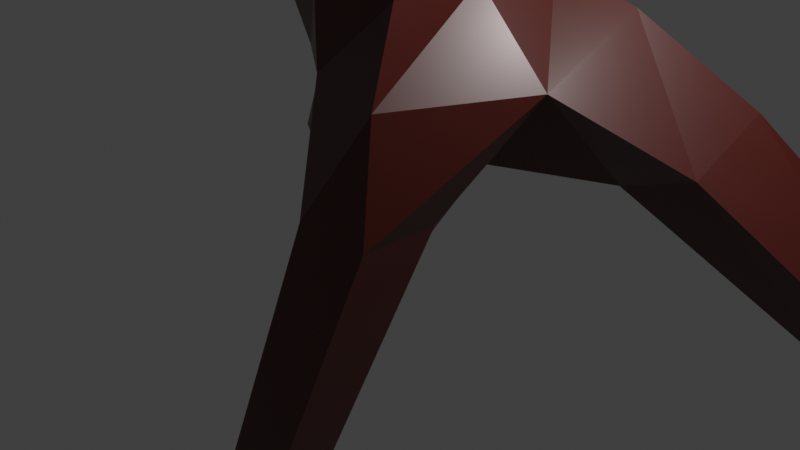 # Source: tree.blend  (saved by Blender 3.0.42; exported with 4.5.12 LTS)
import bpy
from mathutils import Matrix  # noqa: F401  (used for matrix-valued properties, if any)

bpy.ops.wm.read_factory_settings(use_empty=True)
scene = bpy.context.scene
scene.name = 'Scene'

# ---- collections
col_collection = bpy.data.collections.new('Collection'); scene.collection.children.link(col_collection)

# ---- materials (node trees are filled in below, after node groups)
mat_bark = bpy.data.materials.new('Bark')
mat_bark.alpha_threshold = 0.0
mat_bark.use_transparent_shadow = False
mat_bark.line_color = (0.0, 0.0, 0.0, 1.0)
mat_leaf = bpy.data.materials.new('Leaf')
mat_leaf.use_transparent_shadow = False

# ---- material node trees
mat_bark.use_nodes = True; mat_bark.node_tree.nodes.clear()
_N = mat_bark.node_tree.nodes; _L = mat_bark.node_tree.links
n0 = _N.new('ShaderNodeOutputMaterial'); n0.name = 'Material Output'; n0.location = (300, 300)
n1 = _N.new('ShaderNodeBsdfPrincipled'); n1.name = 'Principled BSDF'; n1.location = (10, 300)
n1.distribution = 'GGX'
n1.subsurface_method = 'RANDOM_WALK_SKIN'
n1.inputs[0].default_value = (0.06377, 0.007061, 0.003966, 1.0)
n1.inputs[2].default_value = 0.4
n1.inputs[3].default_value = 1.45
n1.inputs[27].default_value = (0.0, 0.0, 0.0, 1.0)
n1.inputs[28].default_value = 1.0
_L.new(n1.outputs[0], n0.inputs[0])
n0.is_active_output = True
mat_leaf.use_nodes = True; mat_leaf.node_tree.nodes.clear()
_N = mat_leaf.node_tree.nodes; _L = mat_leaf.node_tree.links
n0 = _N.new('ShaderNodeBsdfPrincipled'); n0.name = 'Principled BSDF'; n0.location = (10, 300)
n0.distribution = 'GGX'
n0.subsurface_method = 'RANDOM_WALK_SKIN'
n0.inputs[0].default_value = (0.01381, 0.1739, 0.008299, 1.0)
n0.inputs[3].default_value = 1.45
n0.inputs[27].default_value = (0.0, 0.0, 0.0, 1.0)
n0.inputs[28].default_value = 1.0
n1 = _N.new('ShaderNodeOutputMaterial'); n1.name = 'Material Output'; n1.location = (300, 300)
_L.new(n0.outputs[0], n1.inputs[0])
n1.is_active_output = True

# ---- world
world_world = bpy.data.worlds.new('World'); scene.world = world_world
world_world.use_nodes = True; world_world.node_tree.nodes.clear()
_N = world_world.node_tree.nodes; _L = world_world.node_tree.links
n0 = _N.new('ShaderNodeOutputWorld'); n0.name = 'World Output'; n0.location = (300, 300)
n1 = _N.new('ShaderNodeBackground'); n1.name = 'Background'; n1.location = (10, 300)
n1.inputs[0].default_value = (0.05088, 0.05088, 0.05088, 1.0)
_L.new(n1.outputs[0], n0.inputs[0])
n0.is_active_output = True
world_world.color = (0.05088, 0.05088, 0.05088)
world_world.use_sun_shadow = False
world_world.sun_shadow_jitter_overblur = 0.0

# ---- cameras
cam_camera = bpy.data.cameras.new('Camera')
cam_camera.clip_end = 100.0
cam_camera.ortho_scale = 7.314

# ---- lights
light_light = bpy.data.lights.new('Light', 'POINT')
light_light.transmission_factor = 0.0
light_light.energy = 1000.0
light_light.shadow_soft_size = 0.1
light_light.shadow_maximum_resolution = 0.006
light_light.use_absolute_resolution = True

# ---- meshes
me_cube = bpy.data.meshes.new('Cube')
me_cube.from_pydata([(0.9892, 0.6686, 4.796), (1.0, 1.0, 2.618), (0.9597, -0.6783, 4.618), (1.0, -1.0, 2.618), (-0.7006, 0.6962, 4.782), (-1.0, 1.0, 2.618), (-0.8832, -0.7006, 4.754), (-0.7735, -0.7657, 2.618), (-1.438, 1.8, 1.778), (-0.7163, -0.4903, 1.778), (1.708, 1.313, 2.275), (1.102, -1.342, 1.778), (0.0, 1.0, 2.618), (0.0, -1.0, 4.618), (0.0, -1.0, 2.618), (0.0, 1.0, 4.618), (0.404, 0.8934, 1.718), (0.0, -1.0, 1.778), (-1.0, 0.0, 2.618), (1.0, 0.0, 4.618), (-1.029, 0.2641, 4.673), (1.0, 0.0, 2.618), (-1.422, 0.323, 1.59), (1.764, 0.05285, 1.778), (-0.5938, -0.4183, 1.014), (0.1631, -1.194, 9.418), (0.3846, -1.565, 0.6243), (1.228, -1.565, 0.6243), (0.3846, -0.7218, 0.6243), (1.228, -0.7218, 0.6243), (-0.2006, -2.176, -2.247), (0.4521, -2.176, -2.247), (-0.2006, -1.524, -2.247), (0.4521, -1.524, -2.247), (2.752, 0.9398, 1.014), (2.752, 1.855, 1.417), (1.846, 2.025, 1.031), (1.846, 1.11, 0.628), (4.84, 2.1, -0.9956), (4.84, 3.1, -0.9956), (3.84, 3.1, -0.9956), (3.84, 2.1, -0.9956), (-0.3744, 1.715, 0.3536), (-1.801, 1.715, 0.4395), (-1.801, 0.2886, 0.4395), (-0.3744, 0.2886, -0.6506), (-1.036, 1.884, -0.7953), (-2.036, 1.884, -0.7351), (-2.036, 0.8844, -0.7351), (-1.036, 0.8844, -1.499), (0.822, 0.1088, 0.8539), (0.1053, -1.125, 6.968), (-0.7779, -0.8261, 7.105), (1.14, -0.1038, 6.968), (0.9849, -1.373, 6.946), (-0.9241, 0.1386, 7.023), (-0.8949, 0.9527, 6.848), (0.1358, 0.902, 6.968), (0.9505, 0.6492, 7.421), (-0.02354, 0.09315, 7.935), (-0.7201, -0.8949, 9.554), (1.163, -0.1943, 9.418), (1.123, -0.8726, 9.418), (-0.8663, 0.06981, 9.473), (-0.5376, 0.5019, 9.582), (0.1631, 0.8057, 9.418), (1.152, 0.4743, 9.596), (0.1631, -0.1943, 9.418), (5.09, -3.577, 10.7), (-1.748, -5.214, 11.14), (-5.448, 0.09315, 11.22), (-1.68, 5.191, 11.25), (4.364, 3.281, 11.22), (1.948, -5.61, 16.88), (-5.051, -3.553, 17.01), (-4.297, 3.12, 16.56), (1.729, 5.74, 16.91), (4.885, -0.08636, 16.27), (-0.1278, -0.1574, 18.44), (-0.9971, -2.903, 8.83), (2.525, -1.759, 8.83), (1.645, -4.985, 10.6), (5.317, 0.08808, 10.63), (2.525, 1.945, 8.83), (-3.174, 0.09315, 8.83), (-4.148, -2.903, 10.78), (-0.9971, 3.089, 8.83), (-4.148, 3.089, 10.78), (1.552, 4.941, 10.78), (6.488, -2.011, 13.9), (5.955, 2.028, 13.92), (0.04022, -7.195, 13.87), (4.333, -5.784, 13.89), (-6.581, -2.06, 13.87), (-4.007, -5.423, 13.88), (-3.546, 4.941, 13.93), (-6.126, 2.087, 13.91), (3.499, 4.941, 13.93), (-0.02354, 6.324, 13.93), (5.167, -3.615, 17.78), (-1.916, -5.782, 17.74), (-6.301, 0.08249, 17.81), (-1.348, 4.007, 16.51), (3.808, 2.841, 16.83), (0.9499, -2.943, 18.82), (2.195, -0.2153, 17.04), (-2.79, -1.928, 19.51), (-2.681, 2.022, 19.2), (0.9027, 2.462, 17.96)], [], [(20, 6, 52, 55), (14, 13, 6, 7), (18, 20, 4, 5), (12, 1, 10, 16), (21, 19, 2, 3), (12, 15, 0, 1), (23, 11, 27, 29), (14, 7, 9, 17), (18, 5, 8, 22), (21, 3, 11, 23), (3, 14, 17, 11), (22, 24, 17, 9), (5, 4, 15, 12), (5, 12, 16, 8), (3, 2, 13, 14), (2, 19, 53, 54), (4, 20, 55, 56), (24, 22, 44, 45), (1, 21, 23, 10), (7, 18, 22, 9), (10, 23, 34, 35), (1, 0, 19, 21), (7, 6, 20, 18), (19, 0, 58, 53), (29, 27, 31, 33), (24, 23, 29, 28), (17, 24, 28, 26), (11, 17, 26, 27), (32, 33, 31, 30), (27, 26, 30, 31), (28, 29, 33, 32), (26, 28, 32, 30), (34, 37, 41, 38), (16, 10, 35, 36), (23, 50, 37, 34), (24, 16, 50), (40, 39, 38, 41), (36, 35, 39, 40), (37, 36, 40, 41), (35, 34, 38, 39), (45, 44, 48, 49), (8, 16, 42, 43), (16, 24, 45, 42), (22, 8, 43, 44), (47, 46, 49, 48), (44, 43, 47, 48), (42, 45, 49, 46), (43, 42, 46, 47), (53, 58, 66, 61), (50, 23, 24), (50, 16, 36, 37), (52, 51, 25, 60), (56, 55, 63, 64), (51, 54, 62, 25), (15, 4, 56, 57), (13, 2, 54, 51), (0, 15, 57, 58), (6, 13, 51, 52), (67, 63, 60, 25), (61, 67, 25, 62), (66, 65, 67, 61), (65, 64, 63, 67), (57, 56, 64, 65), (58, 57, 65, 66), (54, 53, 61, 62), (55, 52, 60, 63), (59, 80, 79), (68, 80, 82), (59, 79, 84), (59, 84, 86), (59, 86, 83), (68, 82, 89), (69, 81, 91), (70, 85, 93), (71, 87, 95), (72, 88, 97), (68, 89, 92), (69, 91, 94), (70, 93, 96), (71, 95, 98), (72, 97, 90), (73, 99, 104), (74, 100, 106), (75, 101, 107), (76, 102, 108), (77, 103, 105), (105, 108, 78), (105, 103, 108), (103, 76, 108), (108, 107, 78), (108, 102, 107), (102, 75, 107), (107, 106, 78), (107, 101, 106), (101, 74, 106), (106, 104, 78), (106, 100, 104), (100, 73, 104), (104, 105, 78), (104, 99, 105), (99, 77, 105), (90, 103, 77), (90, 97, 103), (97, 76, 103), (98, 102, 76), (98, 95, 102), (95, 75, 102), (96, 101, 75), (96, 93, 101), (93, 74, 101), (94, 100, 74), (94, 91, 100), (91, 73, 100), (92, 99, 73), (92, 89, 99), (89, 77, 99), (97, 98, 76), (97, 88, 98), (88, 71, 98), (95, 96, 75), (95, 87, 96), (87, 70, 96), (93, 94, 74), (93, 85, 94), (85, 69, 94), (91, 92, 73), (91, 81, 92), (81, 68, 92), (89, 90, 77), (89, 82, 90), (82, 72, 90), (83, 88, 72), (83, 86, 88), (86, 71, 88), (86, 87, 71), (86, 84, 87), (84, 70, 87), (84, 85, 70), (84, 79, 85), (79, 69, 85), (82, 83, 72), (82, 80, 83), (80, 59, 83), (79, 81, 69), (79, 80, 81), (80, 68, 81)])
me_cube.polygons.foreach_set('material_index', [0, 0, 0, 0, 0, 0, 0, 0, 0, 0, 0, 0, 0, 0, 0, 0, 0, 0, 0, 0, 0, 0, 0, 0, 0, 0, 0, 0, 0, 0, 0, 0, 0, 0, 0, 0, 0, 0, 0, 0, 0, 0, 0, 0, 0, 0, 0, 0, 0, 0, 0, 0, 0, 0, 0, 0, 0, 0, 1, 1, 1, 1, 0, 0, 0, 0, 1, 1, 1, 1, 1, 1, 1, 1, 1, 1, 1, 1, 1, 1, 1, 1, 1, 1, 1, 1, 1, 1, 1, 1, 1, 1, 1, 1, 1, 1, 1, 1, 1, 1, 1, 1, 1, 1, 1, 1, 1, 1, 1, 1, 1, 1, 1, 1, 1, 1, 1, 1, 1, 1, 1, 1, 1, 1, 1, 1, 1, 1, 1, 1, 1, 1, 1, 1, 1, 1, 1, 1, 1, 1, 1, 1, 1, 1, 1, 1])
_uv = me_cube.uv_layers.new(name='UVMap')
_uv.uv.foreach_set('vector', [0.625, 0.125, 0.625, 0.0, 0.625, 0.0, 0.625, 0.125, 0.375, 0.875, 0.625, 0.875, 0.625, 1.0, 0.375, 1.0, 0.375, 0.125, 0.625, 0.125, 0.625, 0.25, 0.375, 0.25, 0.375, 0.375, 0.375, 0.5, 0.375, 0.5, 0.375, 0.375, 0.375, 0.625, 0.625, 0.625, 0.625, 0.75, 0.375, 0.75, 0.375, 0.375, 0.625, 0.375, 0.625, 0.5, 0.375, 0.5, 0.375, 0.625, 0.375, 0.75, 0.375, 0.75, 0.375, 0.625, 0.375, 0.875, 0.375, 1.0, 0.375, 1.0, 0.375, 0.875, 0.375, 0.125, 0.375, 0.25, 0.375, 0.25, 0.375, 0.125, 0.375, 0.625, 0.375, 0.75, 0.375, 0.75, 0.375, 0.625, 0.375, 0.75, 0.375, 0.875, 0.375, 0.875, 0.375, 0.75, 0.125, 0.625, 0.25, 0.625, 0.25, 0.75, 0.125, 0.75, 0.375, 0.25, 0.625, 0.25, 0.625, 0.375, 0.375, 0.375, 0.375, 0.25, 0.375, 0.375, 0.375, 0.375, 0.375, 0.25, 0.375, 0.75, 0.625, 0.75, 0.625, 0.875, 0.375, 0.875, 0.625, 0.75, 0.625, 0.625, 0.625, 0.625, 0.625, 0.75, 0.625, 0.25, 0.625, 0.125, 0.625, 0.125, 0.625, 0.25, 0.25, 0.625, 0.125, 0.625, 0.125, 0.625, 0.25, 0.625, 0.375, 0.5, 0.375, 0.625, 0.375, 0.625, 0.375, 0.5, 0.375, 0.0, 0.375, 0.125, 0.375, 0.125, 0.375, 0.0, 0.375, 0.5, 0.375, 0.625, 0.375, 0.625, 0.375, 0.5, 0.375, 0.5, 0.625, 0.5, 0.625, 0.625, 0.375, 0.625, 0.375, 0.0, 0.625, 0.0, 0.625, 0.125, 0.375, 0.125, 0.625, 0.625, 0.625, 0.5, 0.625, 0.5, 0.625, 0.625, 0.375, 0.625, 0.375, 0.75, 0.375, 0.75, 0.375, 0.625, 0.25, 0.625, 0.375, 0.625, 0.375, 0.625, 0.25, 0.625, 0.25, 0.75, 0.25, 0.625, 0.25, 0.625, 0.25, 0.75, 0.375, 0.75, 0.375, 0.875, 0.375, 0.875, 0.375, 0.75, 0.25, 0.625, 0.375, 0.625, 0.375, 0.75, 0.25, 0.75, 0.375, 0.75, 0.375, 0.875, 0.375, 0.875, 0.375, 0.75, 0.25, 0.625, 0.375, 0.625, 0.375, 0.625, 0.25, 0.625, 0.25, 0.75, 0.25, 0.625, 0.25, 0.625, 0.25, 0.75, 0.375, 0.625, 0.25, 0.625, 0.25, 0.625, 0.375, 0.625, 0.375, 0.375, 0.375, 0.5, 0.375, 0.5, 0.375, 0.375, 0.375, 0.625, 0.25, 0.625, 0.25, 0.625, 0.375, 0.625, 0.25, 0.625, 0.25, 0.5, 0.25, 0.625, 0.25, 0.5, 0.375, 0.5, 0.375, 0.625, 0.25, 0.625, 0.375, 0.375, 0.375, 0.5, 0.375, 0.5, 0.375, 0.375, 0.25, 0.625, 0.25, 0.5, 0.25, 0.5, 0.25, 0.625, 0.375, 0.5, 0.375, 0.625, 0.375, 0.625, 0.375, 0.5, 0.25, 0.625, 0.125, 0.625, 0.125, 0.625, 0.25, 0.625, 0.375, 0.25, 0.375, 0.375, 0.375, 0.375, 0.375, 0.25, 0.25, 0.5, 0.25, 0.625, 0.25, 0.625, 0.25, 0.5, 0.375, 0.125, 0.375, 0.25, 0.375, 0.25, 0.375, 0.125, 0.125, 0.5, 0.25, 0.5, 0.25, 0.625, 0.125, 0.625, 0.375, 0.125, 0.375, 0.25, 0.375, 0.25, 0.375, 0.125, 0.25, 0.5, 0.25, 0.625, 0.25, 0.625, 0.25, 0.5, 0.375, 0.25, 0.375, 0.375, 0.375, 0.375, 0.375, 0.25, 0.625, 0.625, 0.625, 0.5, 0.625, 0.5, 0.625, 0.625, 0.25, 0.625, 0.375, 0.625, 0.25, 0.625, 0.25, 0.625, 0.25, 0.5, 0.25, 0.5, 0.25, 0.625, 0.625, 1.0, 0.625, 0.875, 0.625, 0.875, 0.625, 1.0, 0.625, 0.25, 0.625, 0.125, 0.625, 0.125, 0.625, 0.25, 0.625, 0.875, 0.625, 0.75, 0.625, 0.75, 0.625, 0.875, 0.625, 0.375, 0.625, 0.25, 0.625, 0.25, 0.625, 0.375, 0.625, 0.875, 0.625, 0.75, 0.625, 0.75, 0.625, 0.875, 0.625, 0.5, 0.625, 0.375, 0.625, 0.375, 0.625, 0.5, 0.625, 1.0, 0.625, 0.875, 0.625, 0.875, 0.625, 1.0, 0.75, 0.625, 0.875, 0.625, 0.875, 0.75, 0.75, 0.75, 0.625, 0.625, 0.75, 0.625, 0.75, 0.75, 0.625, 0.75, 0.625, 0.5, 0.75, 0.5, 0.75, 0.625, 0.625, 0.625, 0.75, 0.5, 0.875, 0.5, 0.875, 0.625, 0.75, 0.625, 0.625, 0.375, 0.625, 0.25, 0.625, 0.25, 0.625, 0.375, 0.625, 0.5, 0.625, 0.375, 0.625, 0.375, 0.625, 0.5, 0.625, 0.75, 0.625, 0.625, 0.625, 0.625, 0.625, 0.75, 0.625, 0.125, 0.625, 0.0, 0.625, 0.0, 0.625, 0.125, 0.1818, 0.0, 0.2273, 0.07873, 0.1364, 0.07873, 0.2727, 0.1575, 0.3182, 0.07873, 0.3636, 0.1575, 0.9091, 0.0, 0.9545, 0.07873, 0.8636, 0.07873, 0.7273, 0.0, 0.7727, 0.07873, 0.6818, 0.07873, 0.5455, 0.0, 0.5909, 0.07873, 0.5, 0.07873, 0.2727, 0.1575, 0.3636, 0.1575, 0.3182, 0.2362, 0.09091, 0.1575, 0.1818, 0.1575, 0.1364, 0.2362, 0.8182, 0.1575, 0.9091, 0.1575, 0.8636, 0.2362, 0.6364, 0.1575, 0.7273, 0.1575, 0.6818, 0.2362, 0.4545, 0.1575, 0.5455, 0.1575, 0.5, 0.2362, 0.2727, 0.1575, 0.3182, 0.2362, 0.2273, 0.2362, 0.09091, 0.1575, 0.1364, 0.2362, 0.04546, 0.2362, 0.8182, 0.1575, 0.8636, 0.2362, 0.7727, 0.2362, 0.6364, 0.1575, 0.6818, 0.2362, 0.5909, 0.2362, 0.4545, 0.1575, 0.5, 0.2362, 0.4091, 0.2362, 0.1818, 0.3149, 0.2727, 0.3149, 0.2273, 0.3937, 0.0, 0.3149, 0.09091, 0.3149, 0.04546, 0.3937, 0.7273, 0.3149, 0.8182, 0.3149, 0.7727, 0.3937, 0.5455, 0.3149, 0.6364, 0.3149, 0.5909, 0.3937, 0.3636, 0.3149, 0.4545, 0.3149, 0.4091, 0.3937, 0.4091, 0.3937, 0.5, 0.3937, 0.4545, 0.4724, 0.4091, 0.3937, 0.4545, 0.3149, 0.5, 0.3937, 0.4545, 0.3149, 0.5455, 0.3149, 0.5, 0.3937, 0.5909, 0.3937, 0.6818, 0.3937, 0.6364, 0.4724, 0.5909, 0.3937, 0.6364, 0.3149, 0.6818, 0.3937, 0.6364, 0.3149, 0.7273, 0.3149, 0.6818, 0.3937, 0.7727, 0.3937, 0.8636, 0.3937, 0.8182, 0.4724, 0.7727, 0.3937, 0.8182, 0.3149, 0.8636, 0.3937, 0.8182, 0.3149, 0.9091, 0.3149, 0.8636, 0.3937, 0.04546, 0.3937, 0.1364, 0.3937, 0.09091, 0.4724, 0.04546, 0.3937, 0.09091, 0.3149, 0.1364, 0.3937, 0.09091, 0.3149, 0.1818, 0.3149, 0.1364, 0.3937, 0.2273, 0.3937, 0.3182, 0.3937, 0.2727, 0.4724, 0.2273, 0.3937, 0.2727, 0.3149, 0.3182, 0.3937, 0.2727, 0.3149, 0.3636, 0.3149, 0.3182, 0.3937, 0.4091, 0.2362, 0.4545, 0.3149, 0.3636, 0.3149, 0.4091, 0.2362, 0.5, 0.2362, 0.4545, 0.3149, 0.5, 0.2362, 0.5455, 0.3149, 0.4545, 0.3149, 0.5909, 0.2362, 0.6364, 0.3149, 0.5455, 0.3149, 0.5909, 0.2362, 0.6818, 0.2362, 0.6364, 0.3149, 0.6818, 0.2362, 0.7273, 0.3149, 0.6364, 0.3149, 0.7727, 0.2362, 0.8182, 0.3149, 0.7273, 0.3149, 0.7727, 0.2362, 0.8636, 0.2362, 0.8182, 0.3149, 0.8636, 0.2362, 0.9091, 0.3149, 0.8182, 0.3149, 0.04546, 0.2362, 0.09091, 0.3149, 0.0, 0.3149, 0.04546, 0.2362, 0.1364, 0.2362, 0.09091, 0.3149, 0.1364, 0.2362, 0.1818, 0.3149, 0.09091, 0.3149, 0.2273, 0.2362, 0.2727, 0.3149, 0.1818, 0.3149, 0.2273, 0.2362, 0.3182, 0.2362, 0.2727, 0.3149, 0.3182, 0.2362, 0.3636, 0.3149, 0.2727, 0.3149, 0.5, 0.2362, 0.5909, 0.2362, 0.5455, 0.3149, 0.5, 0.2362, 0.5455, 0.1575, 0.5909, 0.2362, 0.5455, 0.1575, 0.6364, 0.1575, 0.5909, 0.2362, 0.6818, 0.2362, 0.7727, 0.2362, 0.7273, 0.3149, 0.6818, 0.2362, 0.7273, 0.1575, 0.7727, 0.2362, 0.7273, 0.1575, 0.8182, 0.1575, 0.7727, 0.2362, 0.8636, 0.2362, 0.9545, 0.2362, 0.9091, 0.3149, 0.8636, 0.2362, 0.9091, 0.1575, 0.9545, 0.2362, 0.9091, 0.1575, 1.0, 0.1575, 0.9545, 0.2362, 0.1364, 0.2362, 0.2273, 0.2362, 0.1818, 0.3149, 0.1364, 0.2362, 0.1818, 0.1575, 0.2273, 0.2362, 0.1818, 0.1575, 0.2727, 0.1575, 0.2273, 0.2362, 0.3182, 0.2362, 0.4091, 0.2362, 0.3636, 0.3149, 0.3182, 0.2362, 0.3636, 0.1575, 0.4091, 0.2362, 0.3636, 0.1575, 0.4545, 0.1575, 0.4091, 0.2362, 0.5, 0.07873, 0.5455, 0.1575, 0.4545, 0.1575, 0.5, 0.07873, 0.5909, 0.07873, 0.5455, 0.1575, 0.5909, 0.07873, 0.6364, 0.1575, 0.5455, 0.1575, 0.6818, 0.07873, 0.7273, 0.1575, 0.6364, 0.1575, 0.6818, 0.07873, 0.7727, 0.07873, 0.7273, 0.1575, 0.7727, 0.07873, 0.8182, 0.1575, 0.7273, 0.1575, 0.8636, 0.07873, 0.9091, 0.1575, 0.8182, 0.1575, 0.8636, 0.07873, 0.9545, 0.07873, 0.9091, 0.1575, 0.9545, 0.07873, 1.0, 0.1575, 0.9091, 0.1575, 0.3636, 0.1575, 0.4091, 0.07873, 0.4545, 0.1575, 0.3636, 0.1575, 0.3182, 0.07873, 0.4091, 0.07873, 0.3182, 0.07873, 0.3636, 0.0, 0.4091, 0.07873, 0.1364, 0.07873, 0.1818, 0.1575, 0.09091, 0.1575, 0.1364, 0.07873, 0.2273, 0.07873, 0.1818, 0.1575, 0.2273, 0.07873, 0.2727, 0.1575, 0.1818, 0.1575])
me_cube.materials.append(mat_bark)
me_cube.materials.append(mat_leaf)
me_cube.use_remesh_preserve_volume = False
me_cube.use_remesh_preserve_attributes = False
me_cube.use_mirror_vertex_groups = False
me_cube.update()

# ---- objects
ob_tree = bpy.data.objects.new('Tree', me_cube)
ob_light = bpy.data.objects.new('Light', light_light)
ob_camera = bpy.data.objects.new('Camera', cam_camera)

# ---- transforms, parenting, visibility, modifiers, constraints
ob_tree.location = (0.0, 0.0, 0.0)
ob_tree.lock_rotations_4d = False
ob_tree.empty_display_type = 'ARROWS'
ob_tree.lineart.crease_threshold = 0.0
ob_light.location = (4.076, 1.005, 5.904)
ob_light.rotation_euler = (0.6503, 0.05522, 1.866)
ob_light.lock_rotations_4d = False
ob_light.empty_display_type = 'ARROWS'
ob_light.color = (0.0, 0.0, 0.0, 0.0)
ob_light.lineart.crease_threshold = 0.0
ob_camera.location = (7.359, -6.926, 4.958)
ob_camera.rotation_euler = (1.109, 0.0, 0.8149)
ob_camera.lock_rotations_4d = False
ob_camera.empty_display_type = 'ARROWS'
ob_camera.color = (0.0, 0.0, 0.0, 0.0)
ob_camera.display_type = 'WIRE'
ob_camera.lineart.crease_threshold = 0.0

# ---- collection membership
col_collection.objects.link(ob_tree)
col_collection.objects.link(ob_light)
col_collection.objects.link(ob_camera)

# ---- scene / render settings (as saved in the file)
scene.camera = ob_camera
scene.frame_start = 1; scene.frame_end = 250; scene.frame_set(1)
scene.render.engine = 'BLENDER_EEVEE_NEXT'
scene.cycles.sampling_pattern = 'TABULATED_SOBOL'
scene.cycles.use_light_tree = False
scene.view_settings.view_transform = 'Standard'
bpy.context.view_layer.update()
